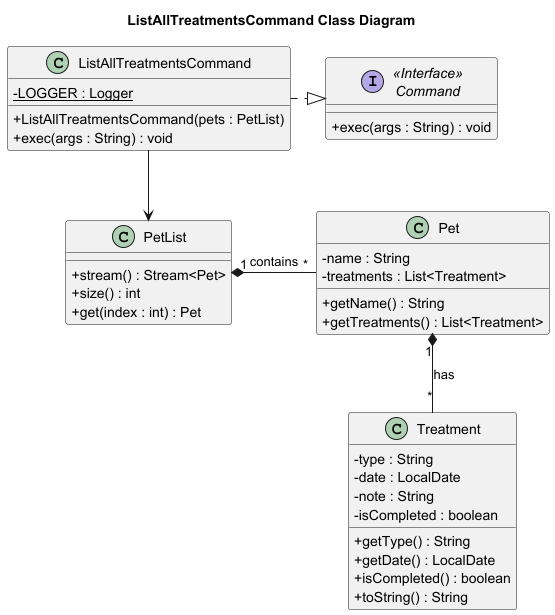

The diagram above was rendered by PlantUML. Its source (embedded in the PNG):
@startuml
skinparam classAttributeIconSize 0
title ListAllTreatmentsCommand Class Diagram

' =====================
' Classes
' =====================

interface "<<Interface>>\nCommand" as Command {
    + exec(args : String) : void
}

class ListAllTreatmentsCommand {
    - {static} LOGGER : Logger
    + ListAllTreatmentsCommand(pets : PetList)
    + exec(args : String) : void
}

class PetList {
    + stream() : Stream<Pet>
    + size() : int
    + get(index : int) : Pet
}

class Pet {
    - name : String
    - treatments : List<Treatment>
    + getName() : String
    + getTreatments() : List<Treatment>
}

class Treatment {
    - type : String
    - date : LocalDate
    - note : String
    - isCompleted : boolean
    + getType() : String
    + getDate() : LocalDate
    + isCompleted() : boolean
    + toString() : String
}

' =====================
' Relationships
' =====================

ListAllTreatmentsCommand .|> Command
ListAllTreatmentsCommand --> PetList
PetList "1" *- "*" Pet : contains
Pet "1" *-- "*" Treatment : has
@enduml